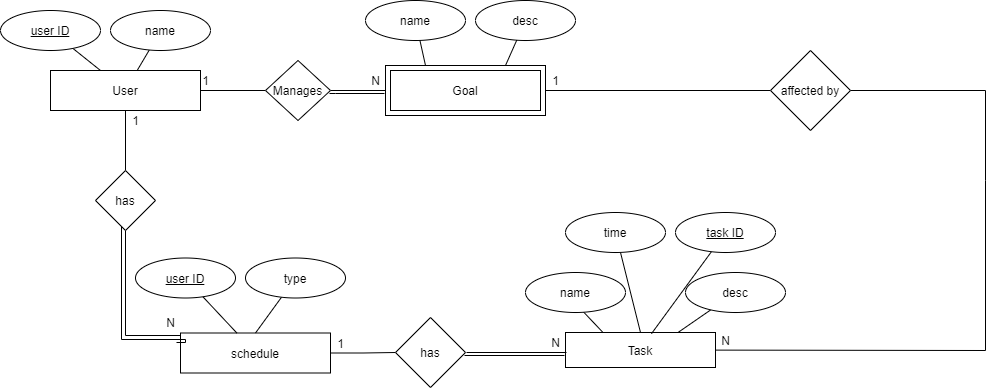

The diagram above was exported from draw.io. Its source (the exported page's mxGraphModel, read from the mxfile embedded in the PNG):
<mxGraphModel dx="1888" dy="551" grid="1" gridSize="10" guides="1" tooltips="1" connect="1" arrows="1" fold="1" page="1" pageScale="1" pageWidth="850" pageHeight="1100" math="0" shadow="0">
  <root>
    <mxCell id="0" />
    <mxCell id="1" parent="0" />
    <mxCell id="7ADCnhB7wOcFj-MPPriZ-15" value="" style="rounded=0;whiteSpace=wrap;html=1;" parent="1" vertex="1">
      <mxGeometry x="300" y="275" width="160" height="50" as="geometry" />
    </mxCell>
    <mxCell id="7ADCnhB7wOcFj-MPPriZ-23" value="" style="edgeStyle=orthogonalEdgeStyle;rounded=0;orthogonalLoop=1;jettySize=auto;html=1;endArrow=none;endFill=0;" parent="1" source="7ADCnhB7wOcFj-MPPriZ-1" target="7ADCnhB7wOcFj-MPPriZ-22" edge="1">
      <mxGeometry relative="1" as="geometry" />
    </mxCell>
    <mxCell id="7ADCnhB7wOcFj-MPPriZ-26" value="" style="edgeStyle=orthogonalEdgeStyle;rounded=0;orthogonalLoop=1;jettySize=auto;html=1;endArrow=none;endFill=0;" parent="1" source="7ADCnhB7wOcFj-MPPriZ-1" target="7ADCnhB7wOcFj-MPPriZ-25" edge="1">
      <mxGeometry relative="1" as="geometry" />
    </mxCell>
    <mxCell id="7ADCnhB7wOcFj-MPPriZ-1" value="User" style="rounded=0;whiteSpace=wrap;html=1;" parent="1" vertex="1">
      <mxGeometry x="-35" y="280" width="150" height="40" as="geometry" />
    </mxCell>
    <mxCell id="7ADCnhB7wOcFj-MPPriZ-48" value="" style="edgeStyle=none;rounded=0;orthogonalLoop=1;jettySize=auto;html=1;endArrow=none;endFill=0;" parent="1" source="7ADCnhB7wOcFj-MPPriZ-3" target="7ADCnhB7wOcFj-MPPriZ-47" edge="1">
      <mxGeometry relative="1" as="geometry">
        <Array as="points">
          <mxPoint x="900" y="560" />
          <mxPoint x="900" y="390" />
          <mxPoint x="900" y="300" />
        </Array>
      </mxGeometry>
    </mxCell>
    <mxCell id="7ADCnhB7wOcFj-MPPriZ-3" value="Task" style="rounded=0;whiteSpace=wrap;html=1;" parent="1" vertex="1">
      <mxGeometry x="480" y="542" width="150" height="35" as="geometry" />
    </mxCell>
    <mxCell id="7ADCnhB7wOcFj-MPPriZ-29" value="" style="edgeStyle=orthogonalEdgeStyle;rounded=0;orthogonalLoop=1;jettySize=auto;html=1;endArrow=none;endFill=0;" parent="1" source="7ADCnhB7wOcFj-MPPriZ-9" target="7ADCnhB7wOcFj-MPPriZ-28" edge="1">
      <mxGeometry relative="1" as="geometry" />
    </mxCell>
    <mxCell id="7ADCnhB7wOcFj-MPPriZ-9" value="schedule" style="rounded=0;whiteSpace=wrap;html=1;" parent="1" vertex="1">
      <mxGeometry x="95" y="542.5" width="150" height="40" as="geometry" />
    </mxCell>
    <mxCell id="7ADCnhB7wOcFj-MPPriZ-37" style="edgeStyle=none;rounded=0;orthogonalLoop=1;jettySize=auto;html=1;endArrow=none;endFill=0;" parent="1" source="7ADCnhB7wOcFj-MPPriZ-10" target="7ADCnhB7wOcFj-MPPriZ-1" edge="1">
      <mxGeometry relative="1" as="geometry" />
    </mxCell>
    <mxCell id="7ADCnhB7wOcFj-MPPriZ-10" value="name" style="ellipse;whiteSpace=wrap;html=1;" parent="1" vertex="1">
      <mxGeometry x="25" y="220" width="100" height="40" as="geometry" />
    </mxCell>
    <mxCell id="7ADCnhB7wOcFj-MPPriZ-38" style="edgeStyle=none;rounded=0;orthogonalLoop=1;jettySize=auto;html=1;endArrow=none;endFill=0;" parent="1" source="7ADCnhB7wOcFj-MPPriZ-11" target="7ADCnhB7wOcFj-MPPriZ-1" edge="1">
      <mxGeometry relative="1" as="geometry" />
    </mxCell>
    <mxCell id="7ADCnhB7wOcFj-MPPriZ-11" value="&lt;u&gt;user ID&lt;/u&gt;" style="ellipse;whiteSpace=wrap;html=1;" parent="1" vertex="1">
      <mxGeometry x="-85" y="220" width="100" height="40" as="geometry" />
    </mxCell>
    <mxCell id="7ADCnhB7wOcFj-MPPriZ-12" value="name" style="ellipse;whiteSpace=wrap;html=1;" parent="1" vertex="1">
      <mxGeometry x="280" y="210" width="100" height="40" as="geometry" />
    </mxCell>
    <mxCell id="7ADCnhB7wOcFj-MPPriZ-13" value="Goal" style="rounded=0;whiteSpace=wrap;html=1;" parent="1" vertex="1">
      <mxGeometry x="305" y="280" width="150" height="40" as="geometry" />
    </mxCell>
    <mxCell id="7ADCnhB7wOcFj-MPPriZ-14" value="desc" style="ellipse;whiteSpace=wrap;html=1;" parent="1" vertex="1">
      <mxGeometry x="390" y="210" width="100" height="40" as="geometry" />
    </mxCell>
    <mxCell id="7ADCnhB7wOcFj-MPPriZ-33" style="edgeStyle=none;rounded=0;orthogonalLoop=1;jettySize=auto;html=1;entryX=0.25;entryY=0;entryDx=0;entryDy=0;endArrow=none;endFill=0;" parent="1" target="7ADCnhB7wOcFj-MPPriZ-3" edge="1">
      <mxGeometry relative="1" as="geometry">
        <mxPoint x="497.3504440896263" y="520.7572368536498" as="sourcePoint" />
      </mxGeometry>
    </mxCell>
    <mxCell id="7ADCnhB7wOcFj-MPPriZ-16" value="name" style="ellipse;whiteSpace=wrap;html=1;" parent="1" vertex="1">
      <mxGeometry x="440" y="482" width="100" height="40" as="geometry" />
    </mxCell>
    <mxCell id="7ADCnhB7wOcFj-MPPriZ-34" style="edgeStyle=none;rounded=0;orthogonalLoop=1;jettySize=auto;html=1;entryX=0.75;entryY=0;entryDx=0;entryDy=0;endArrow=none;endFill=0;" parent="1" source="7ADCnhB7wOcFj-MPPriZ-17" target="7ADCnhB7wOcFj-MPPriZ-3" edge="1">
      <mxGeometry relative="1" as="geometry" />
    </mxCell>
    <mxCell id="7ADCnhB7wOcFj-MPPriZ-17" value="desc" style="ellipse;whiteSpace=wrap;html=1;" parent="1" vertex="1">
      <mxGeometry x="600" y="482" width="100" height="40" as="geometry" />
    </mxCell>
    <mxCell id="7ADCnhB7wOcFj-MPPriZ-36" style="edgeStyle=none;rounded=0;orthogonalLoop=1;jettySize=auto;html=1;entryX=0.5;entryY=0;entryDx=0;entryDy=0;endArrow=none;endFill=0;" parent="1" source="7ADCnhB7wOcFj-MPPriZ-18" target="7ADCnhB7wOcFj-MPPriZ-3" edge="1">
      <mxGeometry relative="1" as="geometry" />
    </mxCell>
    <mxCell id="7ADCnhB7wOcFj-MPPriZ-18" value="time" style="ellipse;whiteSpace=wrap;html=1;" parent="1" vertex="1">
      <mxGeometry x="480" y="422" width="100" height="40" as="geometry" />
    </mxCell>
    <mxCell id="7ADCnhB7wOcFj-MPPriZ-35" style="edgeStyle=none;rounded=0;orthogonalLoop=1;jettySize=auto;html=1;entryX=0.573;entryY=0.035;entryDx=0;entryDy=0;entryPerimeter=0;endArrow=none;endFill=0;" parent="1" source="7ADCnhB7wOcFj-MPPriZ-19" target="7ADCnhB7wOcFj-MPPriZ-3" edge="1">
      <mxGeometry relative="1" as="geometry" />
    </mxCell>
    <mxCell id="7ADCnhB7wOcFj-MPPriZ-19" value="&lt;u&gt;task ID&lt;/u&gt;" style="ellipse;whiteSpace=wrap;html=1;" parent="1" vertex="1">
      <mxGeometry x="590" y="422" width="100" height="40" as="geometry" />
    </mxCell>
    <mxCell id="7ADCnhB7wOcFj-MPPriZ-32" style="edgeStyle=none;rounded=0;orthogonalLoop=1;jettySize=auto;html=1;entryX=0.5;entryY=0;entryDx=0;entryDy=0;endArrow=none;endFill=0;" parent="1" source="7ADCnhB7wOcFj-MPPriZ-20" target="7ADCnhB7wOcFj-MPPriZ-9" edge="1">
      <mxGeometry relative="1" as="geometry" />
    </mxCell>
    <mxCell id="7ADCnhB7wOcFj-MPPriZ-20" value="type" style="ellipse;whiteSpace=wrap;html=1;" parent="1" vertex="1">
      <mxGeometry x="160" y="467.5" width="100" height="40" as="geometry" />
    </mxCell>
    <mxCell id="7ADCnhB7wOcFj-MPPriZ-31" style="rounded=0;orthogonalLoop=1;jettySize=auto;html=1;endArrow=none;endFill=0;" parent="1" source="7ADCnhB7wOcFj-MPPriZ-21" target="7ADCnhB7wOcFj-MPPriZ-9" edge="1">
      <mxGeometry relative="1" as="geometry" />
    </mxCell>
    <mxCell id="7ADCnhB7wOcFj-MPPriZ-21" value="&lt;u&gt;user ID&lt;/u&gt;" style="ellipse;whiteSpace=wrap;html=1;" parent="1" vertex="1">
      <mxGeometry x="50" y="467.5" width="100" height="40" as="geometry" />
    </mxCell>
    <mxCell id="7ADCnhB7wOcFj-MPPriZ-24" style="edgeStyle=orthogonalEdgeStyle;rounded=0;orthogonalLoop=1;jettySize=auto;html=1;entryX=0;entryY=0.5;entryDx=0;entryDy=0;endArrow=none;endFill=0;" parent="1" source="7ADCnhB7wOcFj-MPPriZ-22" target="7ADCnhB7wOcFj-MPPriZ-15" edge="1">
      <mxGeometry relative="1" as="geometry" />
    </mxCell>
    <mxCell id="7ADCnhB7wOcFj-MPPriZ-22" value="Manages" style="rhombus;whiteSpace=wrap;html=1;rounded=0;" parent="1" vertex="1">
      <mxGeometry x="180" y="270" width="65" height="60" as="geometry" />
    </mxCell>
    <mxCell id="7ADCnhB7wOcFj-MPPriZ-27" style="edgeStyle=orthogonalEdgeStyle;rounded=0;orthogonalLoop=1;jettySize=auto;html=1;entryX=0;entryY=0.5;entryDx=0;entryDy=0;exitX=0.5;exitY=1;exitDx=0;exitDy=0;endArrow=none;endFill=0;" parent="1" source="7ADCnhB7wOcFj-MPPriZ-25" target="7ADCnhB7wOcFj-MPPriZ-9" edge="1">
      <mxGeometry relative="1" as="geometry">
        <Array as="points">
          <mxPoint x="40" y="545" />
        </Array>
      </mxGeometry>
    </mxCell>
    <mxCell id="7ADCnhB7wOcFj-MPPriZ-25" value="has" style="rhombus;whiteSpace=wrap;html=1;rounded=0;" parent="1" vertex="1">
      <mxGeometry x="10" y="380" width="60" height="60" as="geometry" />
    </mxCell>
    <mxCell id="nwp4Yl8VqbynpX3Xmq9I-1" value="" style="endArrow=none;html=1;exitX=0.25;exitY=0;exitDx=0;exitDy=0;" parent="1" source="7ADCnhB7wOcFj-MPPriZ-15" target="7ADCnhB7wOcFj-MPPriZ-12" edge="1">
      <mxGeometry width="50" height="50" relative="1" as="geometry">
        <mxPoint x="330" y="510" as="sourcePoint" />
        <mxPoint x="380" y="460" as="targetPoint" />
      </mxGeometry>
    </mxCell>
    <mxCell id="nwp4Yl8VqbynpX3Xmq9I-2" value="" style="endArrow=none;html=1;exitX=0.75;exitY=0;exitDx=0;exitDy=0;" parent="1" source="7ADCnhB7wOcFj-MPPriZ-15" target="7ADCnhB7wOcFj-MPPriZ-14" edge="1">
      <mxGeometry width="50" height="50" relative="1" as="geometry">
        <mxPoint x="460" y="280" as="sourcePoint" />
        <mxPoint x="390" y="470" as="targetPoint" />
      </mxGeometry>
    </mxCell>
    <mxCell id="7ADCnhB7wOcFj-MPPriZ-28" value="has" style="rhombus;whiteSpace=wrap;html=1;rounded=0;" parent="1" vertex="1">
      <mxGeometry x="310" y="527" width="70" height="70" as="geometry" />
    </mxCell>
    <mxCell id="7ADCnhB7wOcFj-MPPriZ-39" value="1" style="text;html=1;align=center;verticalAlign=middle;resizable=0;points=[];autosize=1;strokeColor=none;fillColor=none;" parent="1" vertex="1">
      <mxGeometry x="110" y="280" width="20" height="20" as="geometry" />
    </mxCell>
    <mxCell id="7ADCnhB7wOcFj-MPPriZ-40" value="N" style="text;html=1;align=center;verticalAlign=middle;resizable=0;points=[];autosize=1;strokeColor=none;fillColor=none;" parent="1" vertex="1">
      <mxGeometry x="280" y="280" width="20" height="20" as="geometry" />
    </mxCell>
    <mxCell id="7ADCnhB7wOcFj-MPPriZ-41" value="1" style="text;html=1;align=center;verticalAlign=middle;resizable=0;points=[];autosize=1;strokeColor=none;fillColor=none;" parent="1" vertex="1">
      <mxGeometry x="40" y="320" width="20" height="20" as="geometry" />
    </mxCell>
    <mxCell id="7ADCnhB7wOcFj-MPPriZ-42" value="N" style="text;html=1;align=center;verticalAlign=middle;resizable=0;points=[];autosize=1;strokeColor=none;fillColor=none;" parent="1" vertex="1">
      <mxGeometry x="75" y="522" width="20" height="20" as="geometry" />
    </mxCell>
    <mxCell id="7ADCnhB7wOcFj-MPPriZ-43" value="1" style="text;html=1;align=center;verticalAlign=middle;resizable=0;points=[];autosize=1;strokeColor=none;fillColor=none;" parent="1" vertex="1">
      <mxGeometry x="245" y="542.5" width="20" height="20" as="geometry" />
    </mxCell>
    <mxCell id="7ADCnhB7wOcFj-MPPriZ-44" value="N" style="text;html=1;align=center;verticalAlign=middle;resizable=0;points=[];autosize=1;strokeColor=none;fillColor=none;" parent="1" vertex="1">
      <mxGeometry x="460" y="542" width="20" height="20" as="geometry" />
    </mxCell>
    <mxCell id="7ADCnhB7wOcFj-MPPriZ-49" style="edgeStyle=none;rounded=0;orthogonalLoop=1;jettySize=auto;html=1;endArrow=none;endFill=0;entryX=1;entryY=0.5;entryDx=0;entryDy=0;startArrow=none;startFill=0;" parent="1" source="7ADCnhB7wOcFj-MPPriZ-47" target="7ADCnhB7wOcFj-MPPriZ-15" edge="1">
      <mxGeometry relative="1" as="geometry">
        <mxPoint x="470" y="300" as="targetPoint" />
      </mxGeometry>
    </mxCell>
    <mxCell id="7ADCnhB7wOcFj-MPPriZ-47" value="affected by" style="rhombus;whiteSpace=wrap;html=1;rounded=0;" parent="1" vertex="1">
      <mxGeometry x="685" y="260" width="80" height="80" as="geometry" />
    </mxCell>
    <mxCell id="7ADCnhB7wOcFj-MPPriZ-50" style="edgeStyle=orthogonalEdgeStyle;rounded=0;orthogonalLoop=1;jettySize=auto;html=1;exitX=0.5;exitY=1;exitDx=0;exitDy=0;endArrow=none;endFill=0;" parent="1" edge="1">
      <mxGeometry relative="1" as="geometry">
        <mxPoint x="36" y="436.5" as="sourcePoint" />
        <mxPoint x="91" y="552" as="targetPoint" />
        <Array as="points">
          <mxPoint x="36" y="549" />
          <mxPoint x="100" y="549" />
          <mxPoint x="100" y="552" />
        </Array>
      </mxGeometry>
    </mxCell>
    <mxCell id="7ADCnhB7wOcFj-MPPriZ-51" style="edgeStyle=orthogonalEdgeStyle;rounded=0;orthogonalLoop=1;jettySize=auto;html=1;entryX=0;entryY=0.5;entryDx=0;entryDy=0;endArrow=none;endFill=0;" parent="1" edge="1">
      <mxGeometry relative="1" as="geometry">
        <mxPoint x="244" y="303" as="sourcePoint" />
        <mxPoint x="299" y="303" as="targetPoint" />
        <Array as="points">
          <mxPoint x="250" y="303" />
          <mxPoint x="250" y="303" />
        </Array>
      </mxGeometry>
    </mxCell>
    <mxCell id="7ADCnhB7wOcFj-MPPriZ-52" style="edgeStyle=orthogonalEdgeStyle;rounded=0;orthogonalLoop=1;jettySize=auto;html=1;entryX=0;entryY=0.5;entryDx=0;entryDy=0;endArrow=none;endFill=0;" parent="1" edge="1">
      <mxGeometry relative="1" as="geometry">
        <mxPoint x="379" y="565" as="sourcePoint" />
        <mxPoint x="479" y="565" as="targetPoint" />
      </mxGeometry>
    </mxCell>
    <mxCell id="7ADCnhB7wOcFj-MPPriZ-53" style="edgeStyle=orthogonalEdgeStyle;rounded=0;orthogonalLoop=1;jettySize=auto;html=1;entryX=0;entryY=0.5;entryDx=0;entryDy=0;endArrow=none;endFill=0;" parent="1" edge="1">
      <mxGeometry relative="1" as="geometry">
        <mxPoint x="381" y="562" as="sourcePoint" />
        <mxPoint x="481" y="562" as="targetPoint" />
      </mxGeometry>
    </mxCell>
    <mxCell id="7ADCnhB7wOcFj-MPPriZ-54" value="1" style="text;html=1;align=center;verticalAlign=middle;resizable=0;points=[];autosize=1;strokeColor=none;fillColor=none;" parent="1" vertex="1">
      <mxGeometry x="460" y="280" width="20" height="20" as="geometry" />
    </mxCell>
    <mxCell id="7ADCnhB7wOcFj-MPPriZ-55" value="N" style="text;html=1;align=center;verticalAlign=middle;resizable=0;points=[];autosize=1;strokeColor=none;fillColor=none;" parent="1" vertex="1">
      <mxGeometry x="630" y="540" width="20" height="20" as="geometry" />
    </mxCell>
  </root>
</mxGraphModel>